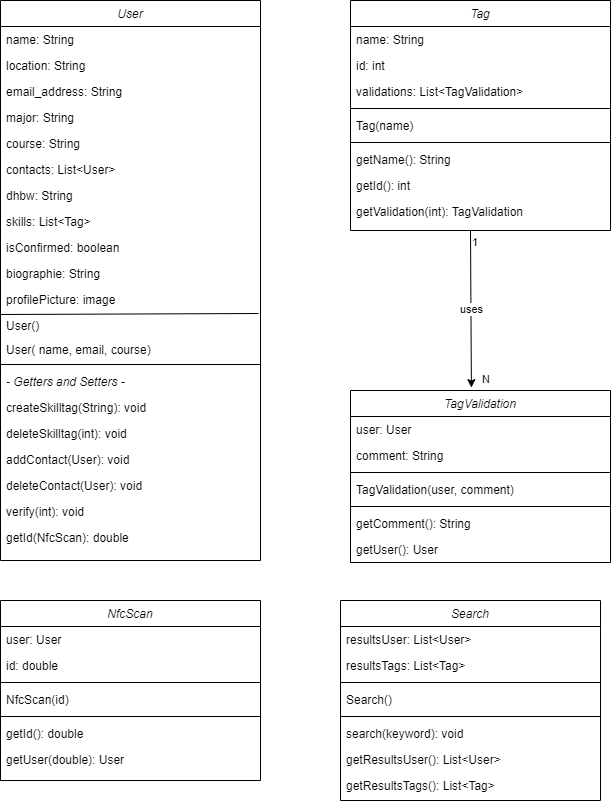

The diagram above was exported from draw.io. Its source (the exported page's mxGraphModel, read from the mxfile embedded in the PNG):
<mxGraphModel dx="1422" dy="762" grid="1" gridSize="10" guides="1" tooltips="1" connect="1" arrows="1" fold="1" page="1" pageScale="1" pageWidth="827" pageHeight="1169" math="0" shadow="0">
  <root>
    <mxCell id="WIyWlLk6GJQsqaUBKTNV-0" />
    <mxCell id="WIyWlLk6GJQsqaUBKTNV-1" parent="WIyWlLk6GJQsqaUBKTNV-0" />
    <mxCell id="zkfFHV4jXpPFQw0GAbJ--0" value="User" style="swimlane;fontStyle=2;align=center;verticalAlign=top;childLayout=stackLayout;horizontal=1;startSize=26;horizontalStack=0;resizeParent=1;resizeLast=0;collapsible=1;marginBottom=0;rounded=0;shadow=0;strokeWidth=1;" parent="WIyWlLk6GJQsqaUBKTNV-1" vertex="1">
      <mxGeometry x="100" y="60" width="260" height="560" as="geometry">
        <mxRectangle x="230" y="140" width="160" height="26" as="alternateBounds" />
      </mxGeometry>
    </mxCell>
    <mxCell id="zkfFHV4jXpPFQw0GAbJ--1" value="name: String" style="text;align=left;verticalAlign=top;spacingLeft=4;spacingRight=4;overflow=hidden;rotatable=0;points=[[0,0.5],[1,0.5]];portConstraint=eastwest;" parent="zkfFHV4jXpPFQw0GAbJ--0" vertex="1">
      <mxGeometry y="26" width="260" height="26" as="geometry" />
    </mxCell>
    <mxCell id="zkfFHV4jXpPFQw0GAbJ--2" value="location: String" style="text;align=left;verticalAlign=top;spacingLeft=4;spacingRight=4;overflow=hidden;rotatable=0;points=[[0,0.5],[1,0.5]];portConstraint=eastwest;rounded=0;shadow=0;html=0;" parent="zkfFHV4jXpPFQw0GAbJ--0" vertex="1">
      <mxGeometry y="52" width="260" height="26" as="geometry" />
    </mxCell>
    <mxCell id="zkfFHV4jXpPFQw0GAbJ--3" value="email_address: String" style="text;align=left;verticalAlign=top;spacingLeft=4;spacingRight=4;overflow=hidden;rotatable=0;points=[[0,0.5],[1,0.5]];portConstraint=eastwest;rounded=0;shadow=0;html=0;" parent="zkfFHV4jXpPFQw0GAbJ--0" vertex="1">
      <mxGeometry y="78" width="260" height="26" as="geometry" />
    </mxCell>
    <mxCell id="7XNcStlxW8fKx_9kGfAd-1" value="major: String" style="text;align=left;verticalAlign=top;spacingLeft=4;spacingRight=4;overflow=hidden;rotatable=0;points=[[0,0.5],[1,0.5]];portConstraint=eastwest;rounded=0;shadow=0;html=0;" vertex="1" parent="zkfFHV4jXpPFQw0GAbJ--0">
      <mxGeometry y="104" width="260" height="26" as="geometry" />
    </mxCell>
    <mxCell id="7XNcStlxW8fKx_9kGfAd-9" value="course: String" style="text;align=left;verticalAlign=top;spacingLeft=4;spacingRight=4;overflow=hidden;rotatable=0;points=[[0,0.5],[1,0.5]];portConstraint=eastwest;rounded=0;shadow=0;html=0;" vertex="1" parent="zkfFHV4jXpPFQw0GAbJ--0">
      <mxGeometry y="130" width="260" height="26" as="geometry" />
    </mxCell>
    <mxCell id="7XNcStlxW8fKx_9kGfAd-6" value="contacts: List&lt;User&gt;" style="text;align=left;verticalAlign=top;spacingLeft=4;spacingRight=4;overflow=hidden;rotatable=0;points=[[0,0.5],[1,0.5]];portConstraint=eastwest;rounded=0;shadow=0;html=0;" vertex="1" parent="zkfFHV4jXpPFQw0GAbJ--0">
      <mxGeometry y="156" width="260" height="26" as="geometry" />
    </mxCell>
    <mxCell id="7XNcStlxW8fKx_9kGfAd-8" value="dhbw: String" style="text;align=left;verticalAlign=top;spacingLeft=4;spacingRight=4;overflow=hidden;rotatable=0;points=[[0,0.5],[1,0.5]];portConstraint=eastwest;rounded=0;shadow=0;html=0;" vertex="1" parent="zkfFHV4jXpPFQw0GAbJ--0">
      <mxGeometry y="182" width="260" height="26" as="geometry" />
    </mxCell>
    <mxCell id="7XNcStlxW8fKx_9kGfAd-7" value="skills: List&lt;Tag&gt;" style="text;align=left;verticalAlign=top;spacingLeft=4;spacingRight=4;overflow=hidden;rotatable=0;points=[[0,0.5],[1,0.5]];portConstraint=eastwest;rounded=0;shadow=0;html=0;" vertex="1" parent="zkfFHV4jXpPFQw0GAbJ--0">
      <mxGeometry y="208" width="260" height="26" as="geometry" />
    </mxCell>
    <mxCell id="7XNcStlxW8fKx_9kGfAd-10" value="isConfirmed: boolean" style="text;align=left;verticalAlign=top;spacingLeft=4;spacingRight=4;overflow=hidden;rotatable=0;points=[[0,0.5],[1,0.5]];portConstraint=eastwest;rounded=0;shadow=0;html=0;" vertex="1" parent="zkfFHV4jXpPFQw0GAbJ--0">
      <mxGeometry y="234" width="260" height="26" as="geometry" />
    </mxCell>
    <mxCell id="7XNcStlxW8fKx_9kGfAd-65" value="biographie: String" style="text;align=left;verticalAlign=top;spacingLeft=4;spacingRight=4;overflow=hidden;rotatable=0;points=[[0,0.5],[1,0.5]];portConstraint=eastwest;rounded=0;shadow=0;html=0;" vertex="1" parent="zkfFHV4jXpPFQw0GAbJ--0">
      <mxGeometry y="260" width="260" height="26" as="geometry" />
    </mxCell>
    <mxCell id="7XNcStlxW8fKx_9kGfAd-11" value="profilePicture: image" style="text;align=left;verticalAlign=top;spacingLeft=4;spacingRight=4;overflow=hidden;rotatable=0;points=[[0,0.5],[1,0.5]];portConstraint=eastwest;rounded=0;shadow=0;html=0;" vertex="1" parent="zkfFHV4jXpPFQw0GAbJ--0">
      <mxGeometry y="286" width="260" height="26" as="geometry" />
    </mxCell>
    <mxCell id="7XNcStlxW8fKx_9kGfAd-2" value="" style="endArrow=none;html=1;rounded=0;exitX=0;exitY=1.077;exitDx=0;exitDy=0;exitPerimeter=0;entryX=0.993;entryY=0.042;entryDx=0;entryDy=0;entryPerimeter=0;" edge="1" parent="zkfFHV4jXpPFQw0GAbJ--0" source="7XNcStlxW8fKx_9kGfAd-11" target="7XNcStlxW8fKx_9kGfAd-5">
      <mxGeometry width="50" height="50" relative="1" as="geometry">
        <mxPoint y="288.0039999999999" as="sourcePoint" />
        <mxPoint x="274.04999999999995" y="288.99199999999996" as="targetPoint" />
      </mxGeometry>
    </mxCell>
    <mxCell id="7XNcStlxW8fKx_9kGfAd-5" value="User()&#10;" style="text;align=left;verticalAlign=top;spacingLeft=4;spacingRight=4;overflow=hidden;rotatable=0;points=[[0,0.5],[1,0.5]];portConstraint=eastwest;rounded=0;shadow=0;html=0;" vertex="1" parent="zkfFHV4jXpPFQw0GAbJ--0">
      <mxGeometry y="312" width="260" height="24" as="geometry" />
    </mxCell>
    <mxCell id="7XNcStlxW8fKx_9kGfAd-4" value="User( name, email, course)&#10;" style="text;align=left;verticalAlign=top;spacingLeft=4;spacingRight=4;overflow=hidden;rotatable=0;points=[[0,0.5],[1,0.5]];portConstraint=eastwest;rounded=0;shadow=0;html=0;" vertex="1" parent="zkfFHV4jXpPFQw0GAbJ--0">
      <mxGeometry y="336" width="260" height="24" as="geometry" />
    </mxCell>
    <mxCell id="7XNcStlxW8fKx_9kGfAd-18" value="" style="line;html=1;strokeWidth=1;align=left;verticalAlign=middle;spacingTop=-1;spacingLeft=3;spacingRight=3;rotatable=0;labelPosition=right;points=[];portConstraint=eastwest;" vertex="1" parent="zkfFHV4jXpPFQw0GAbJ--0">
      <mxGeometry y="360" width="260" height="8" as="geometry" />
    </mxCell>
    <mxCell id="7XNcStlxW8fKx_9kGfAd-42" value="- Getters and Setters -" style="text;align=left;verticalAlign=top;spacingLeft=4;spacingRight=4;overflow=hidden;rotatable=0;points=[[0,0.5],[1,0.5]];portConstraint=eastwest;rounded=0;shadow=0;html=0;fontStyle=2" vertex="1" parent="zkfFHV4jXpPFQw0GAbJ--0">
      <mxGeometry y="368" width="260" height="26" as="geometry" />
    </mxCell>
    <mxCell id="7XNcStlxW8fKx_9kGfAd-43" value="createSkilltag(String): void" style="text;align=left;verticalAlign=top;spacingLeft=4;spacingRight=4;overflow=hidden;rotatable=0;points=[[0,0.5],[1,0.5]];portConstraint=eastwest;rounded=0;shadow=0;html=0;fontStyle=0" vertex="1" parent="zkfFHV4jXpPFQw0GAbJ--0">
      <mxGeometry y="394" width="260" height="26" as="geometry" />
    </mxCell>
    <mxCell id="7XNcStlxW8fKx_9kGfAd-44" value="deleteSkilltag(int): void" style="text;align=left;verticalAlign=top;spacingLeft=4;spacingRight=4;overflow=hidden;rotatable=0;points=[[0,0.5],[1,0.5]];portConstraint=eastwest;rounded=0;shadow=0;html=0;fontStyle=0" vertex="1" parent="zkfFHV4jXpPFQw0GAbJ--0">
      <mxGeometry y="420" width="260" height="26" as="geometry" />
    </mxCell>
    <mxCell id="7XNcStlxW8fKx_9kGfAd-45" value="addContact(User): void" style="text;align=left;verticalAlign=top;spacingLeft=4;spacingRight=4;overflow=hidden;rotatable=0;points=[[0,0.5],[1,0.5]];portConstraint=eastwest;rounded=0;shadow=0;html=0;fontStyle=0" vertex="1" parent="zkfFHV4jXpPFQw0GAbJ--0">
      <mxGeometry y="446" width="260" height="26" as="geometry" />
    </mxCell>
    <mxCell id="7XNcStlxW8fKx_9kGfAd-46" value="deleteContact(User): void" style="text;align=left;verticalAlign=top;spacingLeft=4;spacingRight=4;overflow=hidden;rotatable=0;points=[[0,0.5],[1,0.5]];portConstraint=eastwest;rounded=0;shadow=0;html=0;fontStyle=0" vertex="1" parent="zkfFHV4jXpPFQw0GAbJ--0">
      <mxGeometry y="472" width="260" height="26" as="geometry" />
    </mxCell>
    <mxCell id="7XNcStlxW8fKx_9kGfAd-55" value="verify(int): void" style="text;align=left;verticalAlign=top;spacingLeft=4;spacingRight=4;overflow=hidden;rotatable=0;points=[[0,0.5],[1,0.5]];portConstraint=eastwest;rounded=0;shadow=0;html=0;fontStyle=0" vertex="1" parent="zkfFHV4jXpPFQw0GAbJ--0">
      <mxGeometry y="498" width="260" height="26" as="geometry" />
    </mxCell>
    <mxCell id="7XNcStlxW8fKx_9kGfAd-64" value="getId(NfcScan): double" style="text;align=left;verticalAlign=top;spacingLeft=4;spacingRight=4;overflow=hidden;rotatable=0;points=[[0,0.5],[1,0.5]];portConstraint=eastwest;rounded=0;shadow=0;html=0;fontStyle=0" vertex="1" parent="zkfFHV4jXpPFQw0GAbJ--0">
      <mxGeometry y="524" width="260" height="26" as="geometry" />
    </mxCell>
    <mxCell id="zkfFHV4jXpPFQw0GAbJ--17" value="Tag" style="swimlane;fontStyle=2;align=center;verticalAlign=top;childLayout=stackLayout;horizontal=1;startSize=26;horizontalStack=0;resizeParent=1;resizeLast=0;collapsible=1;marginBottom=0;rounded=0;shadow=0;strokeWidth=1;" parent="WIyWlLk6GJQsqaUBKTNV-1" vertex="1">
      <mxGeometry x="450" y="60" width="260" height="230" as="geometry">
        <mxRectangle x="550" y="140" width="160" height="26" as="alternateBounds" />
      </mxGeometry>
    </mxCell>
    <mxCell id="zkfFHV4jXpPFQw0GAbJ--18" value="name: String                                                " style="text;align=left;verticalAlign=top;spacingLeft=4;spacingRight=4;overflow=hidden;rotatable=0;points=[[0,0.5],[1,0.5]];portConstraint=eastwest;" parent="zkfFHV4jXpPFQw0GAbJ--17" vertex="1">
      <mxGeometry y="26" width="260" height="26" as="geometry" />
    </mxCell>
    <mxCell id="7XNcStlxW8fKx_9kGfAd-12" value="id: int" style="text;align=left;verticalAlign=top;spacingLeft=4;spacingRight=4;overflow=hidden;rotatable=0;points=[[0,0.5],[1,0.5]];portConstraint=eastwest;rounded=0;shadow=0;html=0;" vertex="1" parent="zkfFHV4jXpPFQw0GAbJ--17">
      <mxGeometry y="52" width="260" height="26" as="geometry" />
    </mxCell>
    <mxCell id="zkfFHV4jXpPFQw0GAbJ--19" value="validations: List&lt;TagValidation&gt;" style="text;align=left;verticalAlign=top;spacingLeft=4;spacingRight=4;overflow=hidden;rotatable=0;points=[[0,0.5],[1,0.5]];portConstraint=eastwest;rounded=0;shadow=0;html=0;" parent="zkfFHV4jXpPFQw0GAbJ--17" vertex="1">
      <mxGeometry y="78" width="260" height="26" as="geometry" />
    </mxCell>
    <mxCell id="zkfFHV4jXpPFQw0GAbJ--23" value="" style="line;html=1;strokeWidth=1;align=left;verticalAlign=middle;spacingTop=-1;spacingLeft=3;spacingRight=3;rotatable=0;labelPosition=right;points=[];portConstraint=eastwest;" parent="zkfFHV4jXpPFQw0GAbJ--17" vertex="1">
      <mxGeometry y="104" width="260" height="8" as="geometry" />
    </mxCell>
    <mxCell id="zkfFHV4jXpPFQw0GAbJ--24" value="Tag(name)" style="text;align=left;verticalAlign=top;spacingLeft=4;spacingRight=4;overflow=hidden;rotatable=0;points=[[0,0.5],[1,0.5]];portConstraint=eastwest;" parent="zkfFHV4jXpPFQw0GAbJ--17" vertex="1">
      <mxGeometry y="112" width="260" height="26" as="geometry" />
    </mxCell>
    <mxCell id="7XNcStlxW8fKx_9kGfAd-13" value="" style="line;html=1;strokeWidth=1;align=left;verticalAlign=middle;spacingTop=-1;spacingLeft=3;spacingRight=3;rotatable=0;labelPosition=right;points=[];portConstraint=eastwest;" vertex="1" parent="zkfFHV4jXpPFQw0GAbJ--17">
      <mxGeometry y="138" width="260" height="8" as="geometry" />
    </mxCell>
    <mxCell id="7XNcStlxW8fKx_9kGfAd-14" value="getName(): String                                                " style="text;align=left;verticalAlign=top;spacingLeft=4;spacingRight=4;overflow=hidden;rotatable=0;points=[[0,0.5],[1,0.5]];portConstraint=eastwest;" vertex="1" parent="zkfFHV4jXpPFQw0GAbJ--17">
      <mxGeometry y="146" width="260" height="26" as="geometry" />
    </mxCell>
    <mxCell id="7XNcStlxW8fKx_9kGfAd-15" value="getId(): int                                                " style="text;align=left;verticalAlign=top;spacingLeft=4;spacingRight=4;overflow=hidden;rotatable=0;points=[[0,0.5],[1,0.5]];portConstraint=eastwest;" vertex="1" parent="zkfFHV4jXpPFQw0GAbJ--17">
      <mxGeometry y="172" width="260" height="26" as="geometry" />
    </mxCell>
    <mxCell id="7XNcStlxW8fKx_9kGfAd-33" value="getValidation(int): TagValidation" style="text;align=left;verticalAlign=top;spacingLeft=4;spacingRight=4;overflow=hidden;rotatable=0;points=[[0,0.5],[1,0.5]];portConstraint=eastwest;" vertex="1" parent="zkfFHV4jXpPFQw0GAbJ--17">
      <mxGeometry y="198" width="260" height="26" as="geometry" />
    </mxCell>
    <mxCell id="7XNcStlxW8fKx_9kGfAd-24" value="TagValidation" style="swimlane;fontStyle=2;align=center;verticalAlign=top;childLayout=stackLayout;horizontal=1;startSize=26;horizontalStack=0;resizeParent=1;resizeLast=0;collapsible=1;marginBottom=0;rounded=0;shadow=0;strokeWidth=1;" vertex="1" parent="WIyWlLk6GJQsqaUBKTNV-1">
      <mxGeometry x="450" y="450" width="260" height="172" as="geometry">
        <mxRectangle x="550" y="140" width="160" height="26" as="alternateBounds" />
      </mxGeometry>
    </mxCell>
    <mxCell id="7XNcStlxW8fKx_9kGfAd-25" value="user: User" style="text;align=left;verticalAlign=top;spacingLeft=4;spacingRight=4;overflow=hidden;rotatable=0;points=[[0,0.5],[1,0.5]];portConstraint=eastwest;" vertex="1" parent="7XNcStlxW8fKx_9kGfAd-24">
      <mxGeometry y="26" width="260" height="26" as="geometry" />
    </mxCell>
    <mxCell id="7XNcStlxW8fKx_9kGfAd-26" value="comment: String" style="text;align=left;verticalAlign=top;spacingLeft=4;spacingRight=4;overflow=hidden;rotatable=0;points=[[0,0.5],[1,0.5]];portConstraint=eastwest;rounded=0;shadow=0;html=0;" vertex="1" parent="7XNcStlxW8fKx_9kGfAd-24">
      <mxGeometry y="52" width="260" height="26" as="geometry" />
    </mxCell>
    <mxCell id="7XNcStlxW8fKx_9kGfAd-28" value="" style="line;html=1;strokeWidth=1;align=left;verticalAlign=middle;spacingTop=-1;spacingLeft=3;spacingRight=3;rotatable=0;labelPosition=right;points=[];portConstraint=eastwest;" vertex="1" parent="7XNcStlxW8fKx_9kGfAd-24">
      <mxGeometry y="78" width="260" height="8" as="geometry" />
    </mxCell>
    <mxCell id="7XNcStlxW8fKx_9kGfAd-29" value="TagValidation(user, comment)" style="text;align=left;verticalAlign=top;spacingLeft=4;spacingRight=4;overflow=hidden;rotatable=0;points=[[0,0.5],[1,0.5]];portConstraint=eastwest;" vertex="1" parent="7XNcStlxW8fKx_9kGfAd-24">
      <mxGeometry y="86" width="260" height="26" as="geometry" />
    </mxCell>
    <mxCell id="7XNcStlxW8fKx_9kGfAd-30" value="" style="line;html=1;strokeWidth=1;align=left;verticalAlign=middle;spacingTop=-1;spacingLeft=3;spacingRight=3;rotatable=0;labelPosition=right;points=[];portConstraint=eastwest;" vertex="1" parent="7XNcStlxW8fKx_9kGfAd-24">
      <mxGeometry y="112" width="260" height="8" as="geometry" />
    </mxCell>
    <mxCell id="7XNcStlxW8fKx_9kGfAd-31" value="getComment(): String                                                " style="text;align=left;verticalAlign=top;spacingLeft=4;spacingRight=4;overflow=hidden;rotatable=0;points=[[0,0.5],[1,0.5]];portConstraint=eastwest;" vertex="1" parent="7XNcStlxW8fKx_9kGfAd-24">
      <mxGeometry y="120" width="260" height="26" as="geometry" />
    </mxCell>
    <mxCell id="7XNcStlxW8fKx_9kGfAd-41" value="getUser(): User" style="text;align=left;verticalAlign=top;spacingLeft=4;spacingRight=4;overflow=hidden;rotatable=0;points=[[0,0.5],[1,0.5]];portConstraint=eastwest;" vertex="1" parent="7XNcStlxW8fKx_9kGfAd-24">
      <mxGeometry y="146" width="260" height="26" as="geometry" />
    </mxCell>
    <mxCell id="7XNcStlxW8fKx_9kGfAd-37" value="" style="endArrow=classic;html=1;rounded=0;entryX=0.465;entryY=-0.017;entryDx=0;entryDy=0;entryPerimeter=0;" edge="1" parent="WIyWlLk6GJQsqaUBKTNV-1" target="7XNcStlxW8fKx_9kGfAd-24">
      <mxGeometry relative="1" as="geometry">
        <mxPoint x="570" y="290" as="sourcePoint" />
        <mxPoint x="730" y="290" as="targetPoint" />
      </mxGeometry>
    </mxCell>
    <mxCell id="7XNcStlxW8fKx_9kGfAd-38" value="uses" style="edgeLabel;resizable=0;html=1;align=center;verticalAlign=middle;" connectable="0" vertex="1" parent="7XNcStlxW8fKx_9kGfAd-37">
      <mxGeometry relative="1" as="geometry" />
    </mxCell>
    <mxCell id="7XNcStlxW8fKx_9kGfAd-39" value="1" style="edgeLabel;resizable=0;html=1;align=left;verticalAlign=bottom;" connectable="0" vertex="1" parent="7XNcStlxW8fKx_9kGfAd-37">
      <mxGeometry x="-1" relative="1" as="geometry">
        <mxPoint y="20" as="offset" />
      </mxGeometry>
    </mxCell>
    <mxCell id="7XNcStlxW8fKx_9kGfAd-40" value="N" style="edgeLabel;resizable=0;html=1;align=right;verticalAlign=bottom;" connectable="0" vertex="1" parent="7XNcStlxW8fKx_9kGfAd-37">
      <mxGeometry x="1" relative="1" as="geometry">
        <mxPoint x="19" as="offset" />
      </mxGeometry>
    </mxCell>
    <mxCell id="7XNcStlxW8fKx_9kGfAd-56" value="NfcScan" style="swimlane;fontStyle=2;align=center;verticalAlign=top;childLayout=stackLayout;horizontal=1;startSize=26;horizontalStack=0;resizeParent=1;resizeLast=0;collapsible=1;marginBottom=0;rounded=0;shadow=0;strokeWidth=1;" vertex="1" parent="WIyWlLk6GJQsqaUBKTNV-1">
      <mxGeometry x="100" y="660" width="260" height="180" as="geometry">
        <mxRectangle x="100" y="600" width="160" height="26" as="alternateBounds" />
      </mxGeometry>
    </mxCell>
    <mxCell id="7XNcStlxW8fKx_9kGfAd-57" value="user: User" style="text;align=left;verticalAlign=top;spacingLeft=4;spacingRight=4;overflow=hidden;rotatable=0;points=[[0,0.5],[1,0.5]];portConstraint=eastwest;" vertex="1" parent="7XNcStlxW8fKx_9kGfAd-56">
      <mxGeometry y="26" width="260" height="26" as="geometry" />
    </mxCell>
    <mxCell id="7XNcStlxW8fKx_9kGfAd-58" value="id: double" style="text;align=left;verticalAlign=top;spacingLeft=4;spacingRight=4;overflow=hidden;rotatable=0;points=[[0,0.5],[1,0.5]];portConstraint=eastwest;rounded=0;shadow=0;html=0;" vertex="1" parent="7XNcStlxW8fKx_9kGfAd-56">
      <mxGeometry y="52" width="260" height="26" as="geometry" />
    </mxCell>
    <mxCell id="7XNcStlxW8fKx_9kGfAd-59" value="" style="line;html=1;strokeWidth=1;align=left;verticalAlign=middle;spacingTop=-1;spacingLeft=3;spacingRight=3;rotatable=0;labelPosition=right;points=[];portConstraint=eastwest;" vertex="1" parent="7XNcStlxW8fKx_9kGfAd-56">
      <mxGeometry y="78" width="260" height="8" as="geometry" />
    </mxCell>
    <mxCell id="7XNcStlxW8fKx_9kGfAd-60" value="NfcScan(id)" style="text;align=left;verticalAlign=top;spacingLeft=4;spacingRight=4;overflow=hidden;rotatable=0;points=[[0,0.5],[1,0.5]];portConstraint=eastwest;" vertex="1" parent="7XNcStlxW8fKx_9kGfAd-56">
      <mxGeometry y="86" width="260" height="26" as="geometry" />
    </mxCell>
    <mxCell id="7XNcStlxW8fKx_9kGfAd-61" value="" style="line;html=1;strokeWidth=1;align=left;verticalAlign=middle;spacingTop=-1;spacingLeft=3;spacingRight=3;rotatable=0;labelPosition=right;points=[];portConstraint=eastwest;" vertex="1" parent="7XNcStlxW8fKx_9kGfAd-56">
      <mxGeometry y="112" width="260" height="8" as="geometry" />
    </mxCell>
    <mxCell id="7XNcStlxW8fKx_9kGfAd-62" value="getId(): double" style="text;align=left;verticalAlign=top;spacingLeft=4;spacingRight=4;overflow=hidden;rotatable=0;points=[[0,0.5],[1,0.5]];portConstraint=eastwest;" vertex="1" parent="7XNcStlxW8fKx_9kGfAd-56">
      <mxGeometry y="120" width="260" height="26" as="geometry" />
    </mxCell>
    <mxCell id="7XNcStlxW8fKx_9kGfAd-63" value="getUser(double): User" style="text;align=left;verticalAlign=top;spacingLeft=4;spacingRight=4;overflow=hidden;rotatable=0;points=[[0,0.5],[1,0.5]];portConstraint=eastwest;" vertex="1" parent="7XNcStlxW8fKx_9kGfAd-56">
      <mxGeometry y="146" width="260" height="26" as="geometry" />
    </mxCell>
    <mxCell id="7XNcStlxW8fKx_9kGfAd-66" value="Search" style="swimlane;fontStyle=2;align=center;verticalAlign=top;childLayout=stackLayout;horizontal=1;startSize=26;horizontalStack=0;resizeParent=1;resizeLast=0;collapsible=1;marginBottom=0;rounded=0;shadow=0;strokeWidth=1;" vertex="1" parent="WIyWlLk6GJQsqaUBKTNV-1">
      <mxGeometry x="440" y="660" width="260" height="200" as="geometry">
        <mxRectangle x="100" y="600" width="160" height="26" as="alternateBounds" />
      </mxGeometry>
    </mxCell>
    <mxCell id="7XNcStlxW8fKx_9kGfAd-67" value="resultsUser: List&lt;User&gt;" style="text;align=left;verticalAlign=top;spacingLeft=4;spacingRight=4;overflow=hidden;rotatable=0;points=[[0,0.5],[1,0.5]];portConstraint=eastwest;" vertex="1" parent="7XNcStlxW8fKx_9kGfAd-66">
      <mxGeometry y="26" width="260" height="26" as="geometry" />
    </mxCell>
    <mxCell id="7XNcStlxW8fKx_9kGfAd-68" value="resultsTags: List&lt;Tag&gt;" style="text;align=left;verticalAlign=top;spacingLeft=4;spacingRight=4;overflow=hidden;rotatable=0;points=[[0,0.5],[1,0.5]];portConstraint=eastwest;rounded=0;shadow=0;html=0;" vertex="1" parent="7XNcStlxW8fKx_9kGfAd-66">
      <mxGeometry y="52" width="260" height="26" as="geometry" />
    </mxCell>
    <mxCell id="7XNcStlxW8fKx_9kGfAd-69" value="" style="line;html=1;strokeWidth=1;align=left;verticalAlign=middle;spacingTop=-1;spacingLeft=3;spacingRight=3;rotatable=0;labelPosition=right;points=[];portConstraint=eastwest;" vertex="1" parent="7XNcStlxW8fKx_9kGfAd-66">
      <mxGeometry y="78" width="260" height="8" as="geometry" />
    </mxCell>
    <mxCell id="7XNcStlxW8fKx_9kGfAd-70" value="Search()" style="text;align=left;verticalAlign=top;spacingLeft=4;spacingRight=4;overflow=hidden;rotatable=0;points=[[0,0.5],[1,0.5]];portConstraint=eastwest;" vertex="1" parent="7XNcStlxW8fKx_9kGfAd-66">
      <mxGeometry y="86" width="260" height="26" as="geometry" />
    </mxCell>
    <mxCell id="7XNcStlxW8fKx_9kGfAd-71" value="" style="line;html=1;strokeWidth=1;align=left;verticalAlign=middle;spacingTop=-1;spacingLeft=3;spacingRight=3;rotatable=0;labelPosition=right;points=[];portConstraint=eastwest;" vertex="1" parent="7XNcStlxW8fKx_9kGfAd-66">
      <mxGeometry y="112" width="260" height="8" as="geometry" />
    </mxCell>
    <mxCell id="7XNcStlxW8fKx_9kGfAd-72" value="search(keyword): void" style="text;align=left;verticalAlign=top;spacingLeft=4;spacingRight=4;overflow=hidden;rotatable=0;points=[[0,0.5],[1,0.5]];portConstraint=eastwest;" vertex="1" parent="7XNcStlxW8fKx_9kGfAd-66">
      <mxGeometry y="120" width="260" height="26" as="geometry" />
    </mxCell>
    <mxCell id="7XNcStlxW8fKx_9kGfAd-73" value="getResultsUser(): List&lt;User&gt;" style="text;align=left;verticalAlign=top;spacingLeft=4;spacingRight=4;overflow=hidden;rotatable=0;points=[[0,0.5],[1,0.5]];portConstraint=eastwest;" vertex="1" parent="7XNcStlxW8fKx_9kGfAd-66">
      <mxGeometry y="146" width="260" height="26" as="geometry" />
    </mxCell>
    <mxCell id="7XNcStlxW8fKx_9kGfAd-74" value="getResultsTags(): List&lt;Tag&gt;" style="text;align=left;verticalAlign=top;spacingLeft=4;spacingRight=4;overflow=hidden;rotatable=0;points=[[0,0.5],[1,0.5]];portConstraint=eastwest;" vertex="1" parent="7XNcStlxW8fKx_9kGfAd-66">
      <mxGeometry y="172" width="260" height="26" as="geometry" />
    </mxCell>
  </root>
</mxGraphModel>